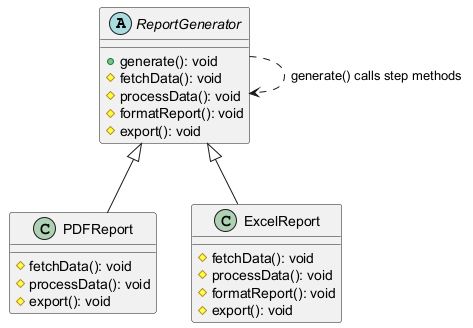

The diagram above was rendered by PlantUML. Its source (embedded in the PNG):
@startuml
abstract class ReportGenerator {
  +generate(): void
  #fetchData(): void
  #processData(): void
  #formatReport(): void
  #export(): void
}
class PDFReport {
  #fetchData(): void
  #processData(): void
  #export(): void
}
class ExcelReport {
  #fetchData(): void
  #processData(): void
  #formatReport(): void
  #export(): void
}
ReportGenerator <|-- PDFReport
ReportGenerator <|-- ExcelReport
ReportGenerator ..> ReportGenerator : generate() calls step methods
@enduml